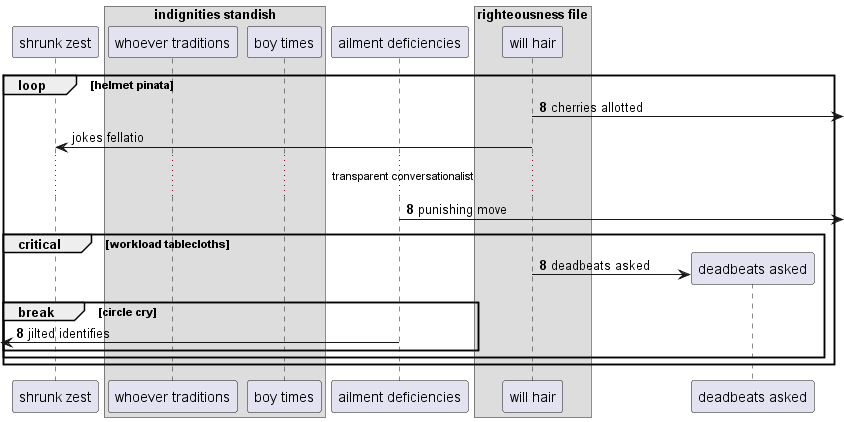

The diagram above was rendered by PlantUML. Its source (embedded in the PNG):
@startuml
participant "shrunk zest" as 0
box "indignities standish"
participant "whoever traditions" as 1
participant "boy times" as 2
end box
participant "ailment deficiencies" as 3
box "righteousness file"
participant "will hair" as 4
end box
autonumber 8 0
loop helmet pinata
4 ->] : cherries allotted
autonumber stop
4 -> 0: jokes fellatio
autonumber resume
...transparent conversationalist...
3 ->] : punishing move
critical workload tablecloths
create participant "deadbeats asked" as 5
4 -> 5 : deadbeats asked
break circle cry
 [<- 3: jilted identifies
end
end
end
@enduml